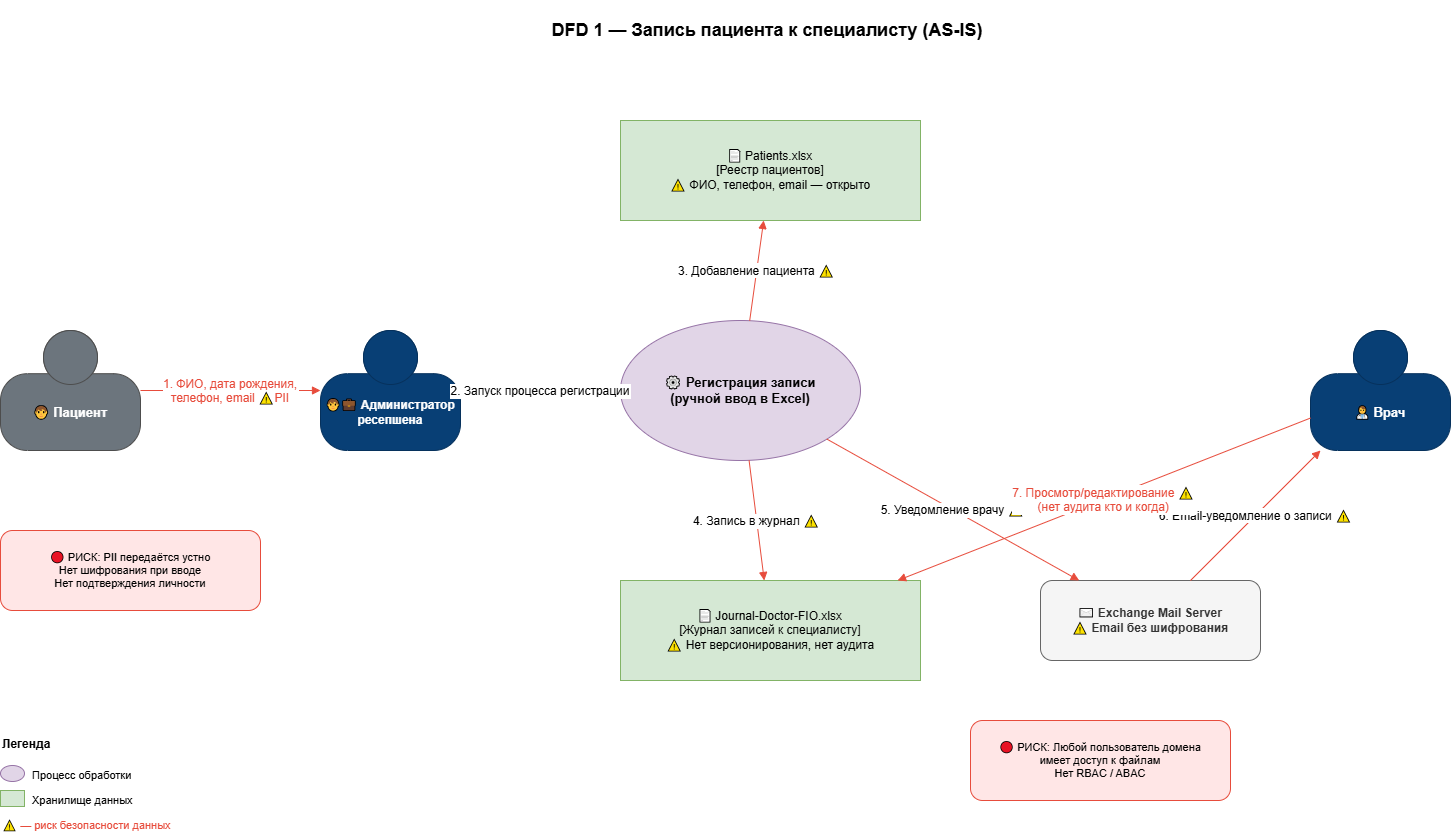

The diagram above was exported from draw.io. Its source (the exported page's mxGraphModel, read from the mxfile embedded in the PNG):
<mxGraphModel dx="1584" dy="877" grid="1" gridSize="10" guides="1" tooltips="1" connect="1" arrows="1" fold="1" page="1" pageScale="1" pageWidth="1654" pageHeight="1169" math="0" shadow="0">
  <root>
    <mxCell id="0" />
    <mxCell id="1" parent="0" />
    <mxCell id="title" parent="1" style="text;html=1;strokeColor=none;fillColor=none;align=center;verticalAlign=middle;whiteSpace=wrap;rounded=0;fontSize=18;fontStyle=1;" value="DFD 1 — Запись пациента к специалисту (AS-IS)" vertex="1">
      <mxGeometry height="60" width="1000" x="327" y="20" as="geometry" />
    </mxCell>
    <mxCell id="pat" parent="1" style="shape=mxgraph.c4.person2;fillColor=#6c757d;fontColor=#ffffff;strokeColor=#4d4d4d;fontSize=13;fontStyle=1;whiteSpace=wrap;html=1;" value="🧑 Пациент" vertex="1">
      <mxGeometry height="120" width="140" x="60" y="350" as="geometry" />
    </mxCell>
    <mxCell id="adm" parent="1" style="shape=mxgraph.c4.person2;fillColor=#083F75;fontColor=#ffffff;strokeColor=#06315C;fontSize=12;fontStyle=1;whiteSpace=wrap;html=1;" value="🧑💼 Администратор&#10;ресепшена" vertex="1">
      <mxGeometry height="120" width="140" x="380" y="350" as="geometry" />
    </mxCell>
    <mxCell id="doc" parent="1" style="shape=mxgraph.c4.person2;fillColor=#083F75;fontColor=#ffffff;strokeColor=#06315C;fontSize=13;fontStyle=1;whiteSpace=wrap;html=1;" value="👨⚕ Врач" vertex="1">
      <mxGeometry height="120" width="140" x="1370" y="350" as="geometry" />
    </mxCell>
    <mxCell id="proc" parent="1" style="ellipse;whiteSpace=wrap;html=1;fillColor=#e1d5e7;strokeColor=#9673a6;fontSize=13;fontStyle=1;" value="⚙ Регистрация записи&#10;(ручной ввод в Excel)" vertex="1">
      <mxGeometry height="140" width="240" x="680" y="340" as="geometry" />
    </mxCell>
    <mxCell id="ds_patients" parent="1" style="shape=mxgraph.dfd.dataStore;whiteSpace=wrap;html=1;fillColor=#d5e8d4;strokeColor=#82b366;fontSize=12;" value="📄 Patients.xlsx&#10;[Реестр пациентов]&#10;⚠ ФИО, телефон, email — открыто" vertex="1">
      <mxGeometry height="100" width="300" x="680" y="140" as="geometry" />
    </mxCell>
    <mxCell id="ds_journal" parent="1" style="shape=mxgraph.dfd.dataStore;whiteSpace=wrap;html=1;fillColor=#d5e8d4;strokeColor=#82b366;fontSize=12;" value="📄 Journal-Doctor-FIO.xlsx&#10;[Журнал записей к специалисту]&#10;⚠ Нет версионирования, нет аудита" vertex="1">
      <mxGeometry height="100" width="300" x="680" y="600" as="geometry" />
    </mxCell>
    <mxCell id="mail" parent="1" style="rounded=1;whiteSpace=wrap;html=1;fillColor=#f5f5f5;strokeColor=#666666;fontColor=#333333;fontSize=12;fontStyle=1;" value="✉ Exchange Mail Server&#10;⚠ Email без шифрования" vertex="1">
      <mxGeometry height="80" width="220" x="1100" y="600" as="geometry" />
    </mxCell>
    <mxCell id="risk1" parent="1" style="rounded=1;whiteSpace=wrap;html=1;fillColor=#ffe6e6;strokeColor=#e74c3c;fontSize=11;" value="🔴 РИСК: PII передаётся устно&#10;Нет шифрования при вводе&#10;Нет подтверждения личности" vertex="1">
      <mxGeometry height="80" width="260" x="60" y="550" as="geometry" />
    </mxCell>
    <mxCell id="risk2" parent="1" style="rounded=1;whiteSpace=wrap;html=1;fillColor=#ffe6e6;strokeColor=#e74c3c;fontSize=11;" value="🔴 РИСК: Любой пользователь домена&#10;имеет доступ к файлам&#10;Нет RBAC / ABAC" vertex="1">
      <mxGeometry height="80" width="260" x="1030" y="740" as="geometry" />
    </mxCell>
    <mxCell id="e1" edge="1" parent="1" source="pat" style="endArrow=block;endFill=1;fontSize=12;strokeColor=#e74c3c;fontColor=#e74c3c;" target="adm" value="1. ФИО, дата рождения,&#10;телефон, email ⚠PII">
      <mxGeometry relative="1" as="geometry" />
    </mxCell>
    <mxCell id="e2" edge="1" parent="1" source="adm" style="endArrow=block;endFill=1;fontSize=12;" target="proc" value="2. Запуск процесса регистрации">
      <mxGeometry relative="1" as="geometry" />
    </mxCell>
    <mxCell id="e3" edge="1" parent="1" source="proc" style="endArrow=block;endFill=1;fontSize=12;strokeColor=#e74c3c;" target="ds_patients" value="3. Добавление пациента ⚠">
      <mxGeometry relative="1" as="geometry" />
    </mxCell>
    <mxCell id="e4" edge="1" parent="1" source="proc" style="endArrow=block;endFill=1;fontSize=12;strokeColor=#e74c3c;" target="ds_journal" value="4. Запись в журнал ⚠">
      <mxGeometry relative="1" as="geometry" />
    </mxCell>
    <mxCell id="e5" edge="1" parent="1" source="proc" style="endArrow=block;endFill=1;fontSize=12;strokeColor=#e74c3c;" target="mail" value="5. Уведомление врачу ⚠">
      <mxGeometry relative="1" as="geometry" />
    </mxCell>
    <mxCell id="e6" edge="1" parent="1" source="mail" style="endArrow=block;endFill=1;fontSize=12;strokeColor=#e74c3c;" target="doc" value="6. Email-уведомление о записи ⚠">
      <mxGeometry relative="1" as="geometry" />
    </mxCell>
    <mxCell id="e7" edge="1" parent="1" source="doc" style="endArrow=block;endFill=1;fontSize=12;strokeColor=#e74c3c;fontColor=#e74c3c;" target="ds_journal" value="7. Просмотр/редактирование ⚠&#10;(нет аудита кто и когда)">
      <mxGeometry relative="1" as="geometry" />
    </mxCell>
    <mxCell id="leg_title" parent="1" style="text;html=1;strokeColor=none;fillColor=none;align=left;fontStyle=1;fontSize=12;" value="Легенда" vertex="1">
      <mxGeometry height="30" width="120" x="60" y="750" as="geometry" />
    </mxCell>
    <mxCell id="leg1" parent="1" style="ellipse;whiteSpace=wrap;html=1;fillColor=#e1d5e7;strokeColor=#9673a6;" value="" vertex="1">
      <mxGeometry height="16" width="24" x="60" y="785" as="geometry" />
    </mxCell>
    <mxCell id="leg1t" parent="1" style="text;html=1;strokeColor=none;fillColor=none;align=left;fontSize=11;" value="Процесс обработки" vertex="1">
      <mxGeometry height="22" width="180" x="90" y="782" as="geometry" />
    </mxCell>
    <mxCell id="leg2" parent="1" style="shape=mxgraph.dfd.dataStore;whiteSpace=wrap;html=1;fillColor=#d5e8d4;strokeColor=#82b366;" value="" vertex="1">
      <mxGeometry height="16" width="24" x="60" y="810" as="geometry" />
    </mxCell>
    <mxCell id="leg2t" parent="1" style="text;html=1;strokeColor=none;fillColor=none;align=left;fontSize=11;" value="Хранилище данных" vertex="1">
      <mxGeometry height="22" width="180" x="90" y="807" as="geometry" />
    </mxCell>
    <mxCell id="leg3t" parent="1" style="text;html=1;strokeColor=none;fillColor=none;align=left;fontSize=11;fontColor=#e74c3c;" value="⚠ — риск безопасности данных" vertex="1">
      <mxGeometry height="22" width="260" x="60" y="832" as="geometry" />
    </mxCell>
  </root>
</mxGraphModel>